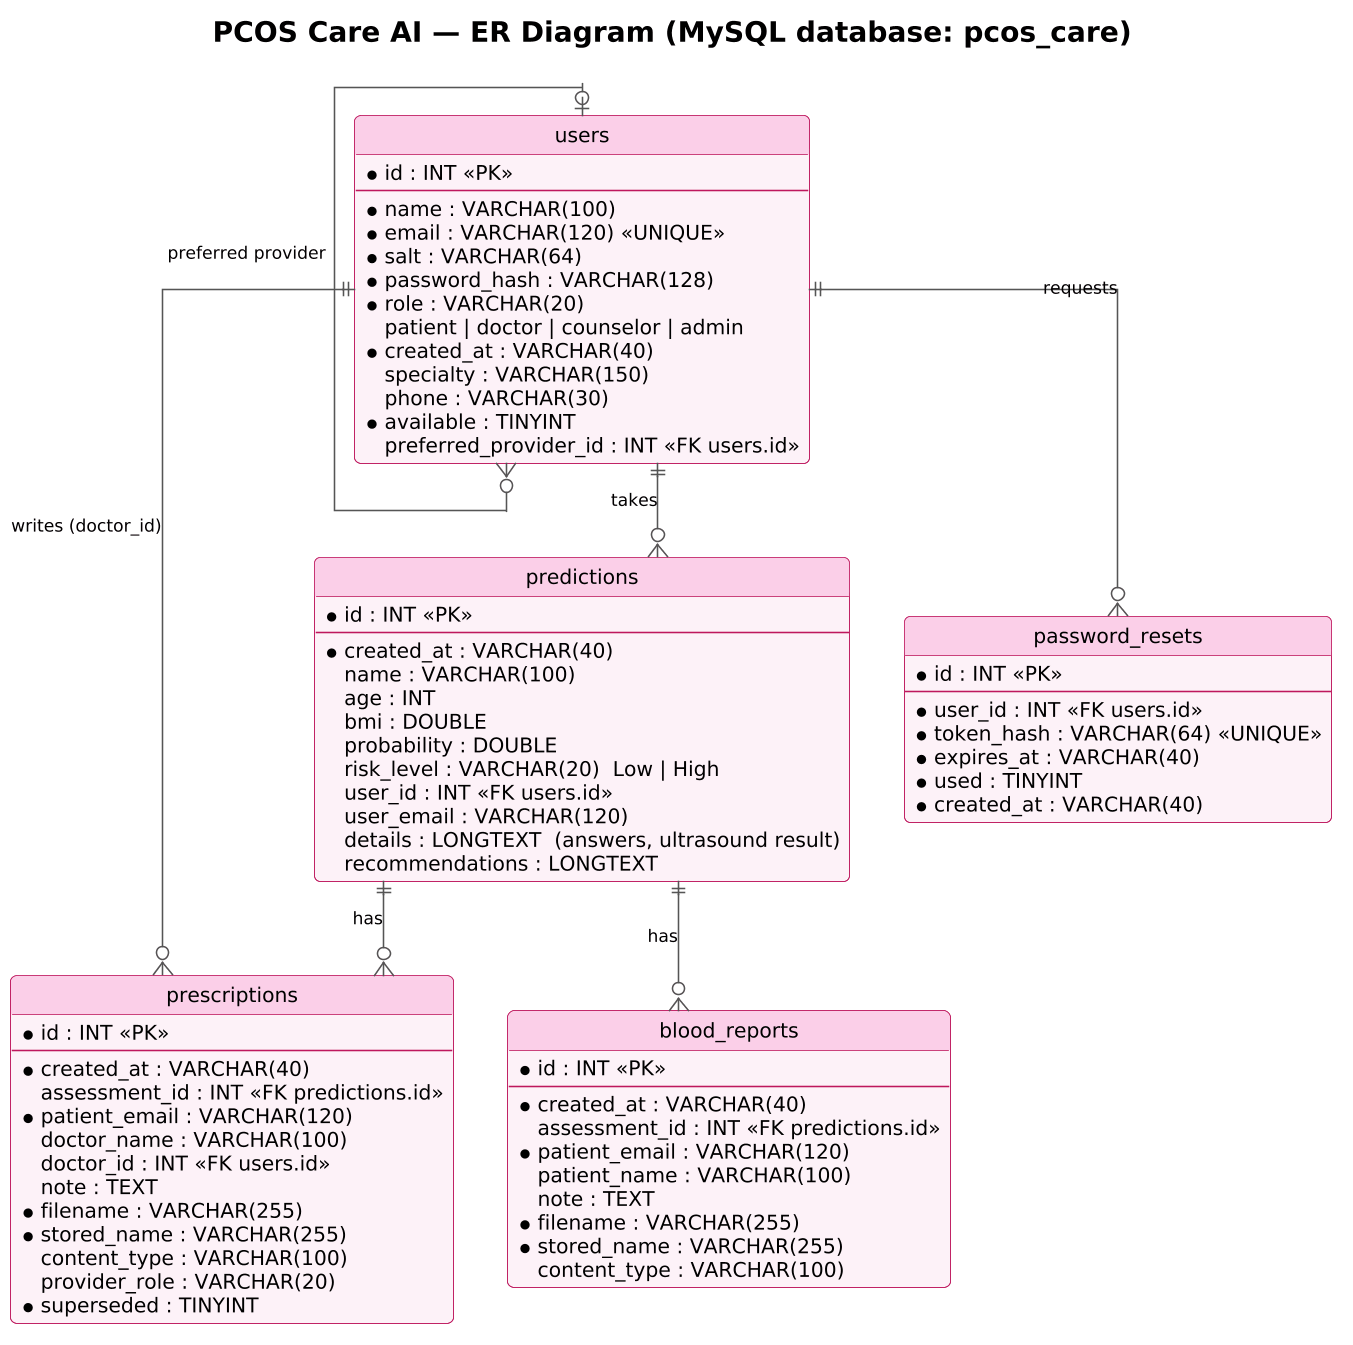

The diagram above was rendered by PlantUML. Its source (embedded in the PNG):
@startuml 06_er_diagram
!include style.iuml
title PCOS Care AI — ER Diagram (MySQL database: pcos_care)
hide circle
skinparam linetype ortho

entity "users" as users {
  * id : INT <<PK>>
  --
  * name : VARCHAR(100)
  * email : VARCHAR(120) <<UNIQUE>>
  * salt : VARCHAR(64)
  * password_hash : VARCHAR(128)
  * role : VARCHAR(20)
    patient | doctor | counselor | admin
  * created_at : VARCHAR(40)
  specialty : VARCHAR(150)
  phone : VARCHAR(30)
  * available : TINYINT
  preferred_provider_id : INT <<FK users.id>>
}

entity "predictions" as predictions {
  * id : INT <<PK>>
  --
  * created_at : VARCHAR(40)
  name : VARCHAR(100)
  age : INT
  bmi : DOUBLE
  probability : DOUBLE
  risk_level : VARCHAR(20)  Low | High
  user_id : INT <<FK users.id>>
  user_email : VARCHAR(120)
  details : LONGTEXT  (answers, ultrasound result)
  recommendations : LONGTEXT
}

entity "prescriptions" as prescriptions {
  * id : INT <<PK>>
  --
  * created_at : VARCHAR(40)
  assessment_id : INT <<FK predictions.id>>
  * patient_email : VARCHAR(120)
  doctor_name : VARCHAR(100)
  doctor_id : INT <<FK users.id>>
  note : TEXT
  * filename : VARCHAR(255)
  * stored_name : VARCHAR(255)
  content_type : VARCHAR(100)
  provider_role : VARCHAR(20)
  * superseded : TINYINT
}

entity "blood_reports" as blood_reports {
  * id : INT <<PK>>
  --
  * created_at : VARCHAR(40)
  assessment_id : INT <<FK predictions.id>>
  * patient_email : VARCHAR(120)
  patient_name : VARCHAR(100)
  note : TEXT
  * filename : VARCHAR(255)
  * stored_name : VARCHAR(255)
  content_type : VARCHAR(100)
}

entity "password_resets" as password_resets {
  * id : INT <<PK>>
  --
  * user_id : INT <<FK users.id>>
  * token_hash : VARCHAR(64) <<UNIQUE>>
  * expires_at : VARCHAR(40)
  * used : TINYINT
  * created_at : VARCHAR(40)
}

users ||--o{ predictions : "takes"
users ||--o{ password_resets : "requests"
users |o--o{ users : "preferred provider"
users ||--o{ prescriptions : "writes (doctor_id)"
predictions ||--o{ prescriptions : "has"
predictions ||--o{ blood_reports : "has"
@enduml